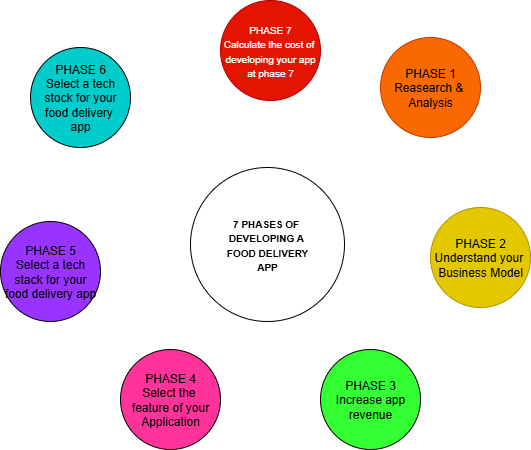

The diagram above was exported from draw.io. Its source (the exported page's mxGraphModel, read from the mxfile embedded in the PNG):
<mxGraphModel dx="1042" dy="562" grid="1" gridSize="10" guides="1" tooltips="1" connect="1" arrows="1" fold="1" page="1" pageScale="1" pageWidth="850" pageHeight="1100" math="0" shadow="0">
  <root>
    <mxCell id="0" />
    <mxCell id="1" parent="0" />
    <mxCell id="ri2I_z2X3iF2XrHUCV8q-1" value="&lt;font size=&quot;1&quot;&gt;&lt;b&gt;7 PHASES OF&amp;nbsp;&lt;/b&gt;&lt;/font&gt;&lt;div&gt;&lt;font size=&quot;1&quot;&gt;&lt;b&gt;DEVELOPING A&amp;nbsp;&lt;/b&gt;&lt;/font&gt;&lt;/div&gt;&lt;div&gt;&lt;font size=&quot;1&quot;&gt;&lt;b&gt;FOOD DELIVERY&lt;/b&gt;&lt;/font&gt;&lt;/div&gt;&lt;div&gt;&lt;font size=&quot;1&quot;&gt;&lt;b&gt;APP&lt;/b&gt;&lt;/font&gt;&lt;/div&gt;" style="ellipse;whiteSpace=wrap;html=1;aspect=fixed;" vertex="1" parent="1">
      <mxGeometry x="340" y="290" width="154" height="154" as="geometry" />
    </mxCell>
    <mxCell id="ri2I_z2X3iF2XrHUCV8q-2" value="&lt;font size=&quot;1&quot;&gt;PHASE 7&lt;/font&gt;&lt;div&gt;&lt;font size=&quot;1&quot;&gt;Calculate the cost of&amp;nbsp;&lt;/font&gt;&lt;/div&gt;&lt;div&gt;&lt;font size=&quot;1&quot;&gt;developing your app&lt;/font&gt;&lt;/div&gt;&lt;div&gt;&lt;font size=&quot;1&quot;&gt;at phase 7&lt;/font&gt;&lt;/div&gt;" style="ellipse;whiteSpace=wrap;html=1;aspect=fixed;fillColor=#e51400;fontColor=#ffffff;strokeColor=#B20000;" vertex="1" parent="1">
      <mxGeometry x="370" y="123" width="100" height="100" as="geometry" />
    </mxCell>
    <mxCell id="ri2I_z2X3iF2XrHUCV8q-5" value="PHASE 1&lt;div&gt;Reasearch &amp;amp;&amp;nbsp;&lt;/div&gt;&lt;div&gt;Analysis&lt;/div&gt;" style="ellipse;whiteSpace=wrap;html=1;aspect=fixed;fillColor=#fa6800;fontColor=#000000;strokeColor=#C73500;" vertex="1" parent="1">
      <mxGeometry x="530" y="160" width="100" height="100" as="geometry" />
    </mxCell>
    <mxCell id="ri2I_z2X3iF2XrHUCV8q-9" value="PHASE 2&lt;div&gt;Understand your&amp;nbsp;&lt;/div&gt;&lt;div&gt;Business Model&lt;/div&gt;" style="ellipse;whiteSpace=wrap;html=1;fillColor=#e3c800;fontColor=#000000;strokeColor=#B09500;" vertex="1" parent="1">
      <mxGeometry x="580" y="330" width="100" height="100" as="geometry" />
    </mxCell>
    <mxCell id="ri2I_z2X3iF2XrHUCV8q-11" value="PHASE 3&lt;div&gt;Increase app&lt;/div&gt;&lt;div&gt;revenue&lt;/div&gt;" style="ellipse;whiteSpace=wrap;html=1;strokeColor=#000000;fillColor=#33FF33;" vertex="1" parent="1">
      <mxGeometry x="470" y="472" width="100" height="100" as="geometry" />
    </mxCell>
    <mxCell id="ri2I_z2X3iF2XrHUCV8q-13" value="PHASE 4&lt;div&gt;Select the&amp;nbsp;&lt;/div&gt;&lt;div&gt;feature of your&lt;/div&gt;&lt;div&gt;Application&lt;/div&gt;" style="ellipse;whiteSpace=wrap;html=1;fillColor=#FF3399;" vertex="1" parent="1">
      <mxGeometry x="270" y="472" width="100" height="100" as="geometry" />
    </mxCell>
    <mxCell id="ri2I_z2X3iF2XrHUCV8q-14" value="PHASE 5&lt;div&gt;Select a tech stack for your food delivery app&lt;/div&gt;" style="ellipse;whiteSpace=wrap;html=1;fillColor=#9933FF;" vertex="1" parent="1">
      <mxGeometry x="150" y="344" width="100" height="100" as="geometry" />
    </mxCell>
    <mxCell id="ri2I_z2X3iF2XrHUCV8q-15" value="PHASE 6&lt;div&gt;Select a tech stock for your food delivery&amp;nbsp;&lt;/div&gt;&lt;div&gt;app&lt;/div&gt;" style="ellipse;whiteSpace=wrap;html=1;fillColor=#00CCCC;" vertex="1" parent="1">
      <mxGeometry x="180" y="170" width="100" height="100" as="geometry" />
    </mxCell>
  </root>
</mxGraphModel>